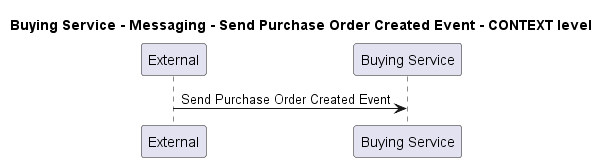

The diagram above was rendered by PlantUML. Its source (embedded in the PNG):
@startuml
!pragma layout smetana

title Buying Service - Messaging - Send Purchase Order Created Event - CONTEXT level

participant "External" as C4InterFlow.SoftwareSystems.ExternalSystem
participant "Buying Service" as ECommercePlatform.SoftwareSystems.BuyingService

C4InterFlow.SoftwareSystems.ExternalSystem -> ECommercePlatform.SoftwareSystems.BuyingService : Send Purchase Order Created Event


@enduml